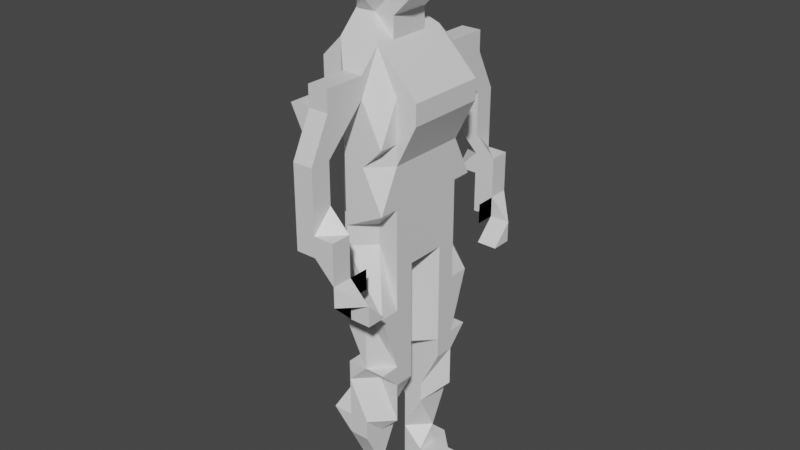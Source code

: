 # Source: defaultPlayerModelCube.blend  (saved by Blender 2.82.7; exported with 4.5.12 LTS)
import bpy
from mathutils import Matrix  # noqa: F401  (used for matrix-valued properties, if any)

bpy.ops.wm.read_factory_settings(use_empty=True)
scene = bpy.context.scene
scene.name = 'Scene'

# ---- collections
col_collection = bpy.data.collections.new('Collection'); scene.collection.children.link(col_collection)
col_collection_2 = bpy.data.collections.new('Collection 2'); scene.collection.children.link(col_collection_2)

# ---- materials (node trees are filled in below, after node groups)
mat_material = bpy.data.materials.new('Material')
mat_material.alpha_threshold = 0.0
mat_material.use_transparent_shadow = False
mat_material.line_color = (0.0, 0.0, 0.0, 1.0)

# ---- material node trees
mat_material.use_nodes = True; mat_material.node_tree.nodes.clear()
_N = mat_material.node_tree.nodes; _L = mat_material.node_tree.links
n0 = _N.new('ShaderNodeOutputMaterial'); n0.name = 'Material Output'; n0.location = (300, 300)
n1 = _N.new('ShaderNodeBsdfPrincipled'); n1.name = 'Principled BSDF'; n1.location = (10, 300)
n1.distribution = 'GGX'
n1.subsurface_method = 'BURLEY'
n1.inputs[2].default_value = 0.4
n1.inputs[3].default_value = 1.45
n1.inputs[27].default_value = (0.0, 0.0, 0.0, 1.0)
n1.inputs[28].default_value = 1.0
_L.new(n1.outputs[0], n0.inputs[0])
n0.is_active_output = True

# ---- world
world_world = bpy.data.worlds.new('World'); scene.world = world_world
world_world.use_nodes = True; world_world.node_tree.nodes.clear()
_N = world_world.node_tree.nodes; _L = world_world.node_tree.links
n0 = _N.new('ShaderNodeOutputWorld'); n0.name = 'World Output'; n0.location = (300, 300)
n1 = _N.new('ShaderNodeBackground'); n1.name = 'Background'; n1.location = (10, 300)
n1.inputs[0].default_value = (0.05088, 0.05088, 0.05088, 1.0)
_L.new(n1.outputs[0], n0.inputs[0])
n0.is_active_output = True
world_world.color = (0.05088, 0.05088, 0.05088)
world_world.use_sun_shadow = False
world_world.sun_shadow_jitter_overblur = 0.0

# ---- meshes
me_cube = bpy.data.meshes.new('Cube')
me_cube.from_pydata([(0.1, 0.3, 1.0), (0.1, 0.2, 0.2), (-0.1, 0.2, 0.2), (-0.1, 0.0, 0.1), (0.1, 0.0, 1.1), (-0.1, 0.0, 1.1), (0.2, 0.0, 0.1), (0.1, 0.3, 0.6), (0.0, 0.3, 0.6), (0.2, 0.0, 0.6), (-0.1, 0.0, 0.6), (0.2, 0.3, 0.7), (0.0, 0.3, 0.7), (0.3, 0.0, 0.8), (-0.2, 0.0, 0.8), (0.2, 0.3, 0.4), (0.0, 0.3, 0.4), (0.2, 0.0, 0.4), (-0.1, 0.0, 0.4), (-0.1, 0.2, 1.1), (0.2, 0.1, 0.1), (-0.1, 0.0, 0.1), (0.1, 0.2, 1.1), (0.2, 0.1, 0.6), (-0.1, 0.1, 0.6), (0.3, 0.2, 0.8), (-0.2, 0.2, 0.8), (-0.1, 0.1, 0.4), (0.2, 0.1, 0.4), (-0.1, 0.0, 1.2), (0.1, 0.0, 1.2), (0.1, 0.2, 0.3), (0.0, 0.2, 0.3), (0.2, 0.0, 0.2), (-0.1, 0.0, 0.2), (0.2, 0.1, 0.2), (-0.1, 0.1, 0.2), (0.1, 0.2, -1.0), (0.0, 0.2, -1.0), (0.1, 0.2, -1.0), (0.0, 0.2, -1.0), (0.0, 0.2, -0.4), (0.0, 0.1, -0.4), (0.2, 0.2, -0.4), (0.2, 0.1, -0.4), (0.0, 0.2, -0.5), (0.1, 0.2, -0.5), (0.2, 0.1, -0.5), (0.0, 0.1, -0.5), (-0.1, 0.0, -0.1), (-0.1, 0.3, 0.0), (0.2, 0.3, -0.1), (0.2, 0.1, -0.1), (-0.1, 0.3, -0.7), (0.1, 0.3, -0.7), (0.1, 0.1, -0.7), (-0.1, 0.1, -0.7), (0.0, 0.1, -0.4), (0.0, 0.3, -0.4), (0.2, 0.3, -0.4), (0.2, 0.1, -0.4), (0.0, 0.3, -0.8), (0.1, 0.3, -0.8), (0.1, 0.1, -0.8), (0.0, 0.1, -0.8), (-0.1, 0.2, 1.1), (0.2, 0.2, 0.2), (-0.1, 0.2, 0.6), (-0.1, 0.2, 0.8), (-0.1, 0.2, 0.4), (-0.1, 0.1, 0.2), (0.1, 0.2, 1.1), (0.2, 0.2, 0.6), (0.2, 0.2, 0.7), (0.2, 0.2, 0.4), (0.2, 0.2, 0.3), (-0.1, 0.2, 0.3), (0.1, 0.2, -1.0), (0.0, 0.2, -1.0), (0.2, 0.2, -0.4), (0.0, 0.2, -0.4), (0.2, 0.2, -0.5), (0.0, 0.2, -0.5), (-0.1, 0.2, -0.1), (0.2, 0.2, -0.1), (0.2, 0.2, -0.7), (-0.1, 0.2, -0.7), (0.0, 0.2, -0.4), (0.2, 0.2, -0.4), (0.1, 0.2, -0.8), (0.0, 0.2, -0.8), (0.0, 0.3, 0.2), (0.0, 0.3, 1.0), (0.1, 0.0, 0.1), (0.1, 0.3, 0.6), (0.1, 0.3, 0.7), (0.1, 0.3, 0.4), (0.0, 0.2, 1.1), (0.1, 0.0, 0.1), (0.1, 0.1, 1.2), (-0.1, 0.1, 1.2), (0.0, 0.3, 0.3), (0.0, 0.2, -1.0), (0.0, 0.1, -1.0), (0.1, 0.0, -0.4), (0.1, 0.3, -0.4), (0.1, 0.1, -0.5), (0.0, 0.3, -0.5), (0.1, 0.3, -0.1), (0.1, 0.0, -0.1), (0.0, 0.1, -0.7), (0.0, 0.3, -0.7), (0.1, 0.3, -0.4), (0.1, 0.1, -0.4), (0.1, 0.1, -0.8), (0.1, 0.3, -0.8), (0.0, 0.2, 1.1), (0.1, 0.3, 0.9), (0.2, 0.0, 1.0), (-0.2, 0.0, 1.0), (0.2, 0.2, 1.0), (-0.2, 0.2, 1.0), (0.2, 0.2, 0.9), (-0.1, 0.2, 0.9), (0.3, 0.0, 0.9), (-0.2, 0.0, 0.9), (0.3, 0.2, 0.9), (-0.2, 0.2, 0.9), (0.2, 0.2, 0.9), (-0.1, 0.2, 0.9), (0.0, 0.3, 1.0), (-0.1, 0.3, 0.9), (0.1, 0.3, 0.9), (-0.1, 0.3, 0.9), (0.0, 0.3, 0.8), (0.0, 0.5, 0.9), (0.1, 0.5, 0.9), (0.0, 0.5, 0.9), (0.1, 0.5, 0.9), (-0.1, 0.5, 0.9), (0.1, 0.4, 0.8), (-0.1, 0.4, 0.8), (0.0, 0.4, 0.8), (0.1, 0.6, 0.4), (0.1, 0.6, 0.4), (0.0, 0.6, 0.4), (0.1, 0.6, 0.4), (0.0, 0.6, 0.4), (0.1, 0.6, 0.3), (0.1, 0.5, 0.5), (0.0, 0.6, 0.4), (0.1, 0.5, 0.4), (0.0, 0.4, 0.8), (0.1, 0.4, 0.8), (-0.1, 0.4, 0.9), (-0.1, 0.4, 0.8), (0.1, 0.4, 0.9), (0.1, 0.5, 1.0), (0.0, 0.5, 1.0), (0.0, 0.5, 1.0), (0.0, 0.5, 0.7), (0.0, 0.6, 0.7), (0.1, 0.5, 0.7), (0.1, 0.5, 0.7), (0.0, 0.6, 0.7), (0.0, 0.4, 0.7), (0.0, 0.5, 0.7), (0.1, 0.6, 0.7), (0.0, 0.6, 0.6), (0.1, 0.5, 0.6), (0.0, 0.6, 0.6), (0.0, 0.5, 0.5), (0.0, 0.5, 0.6), (0.1, 0.5, 0.6), (0.0, 0.5, 0.6), (0.1, 0.6, 0.6), (0.2, 0.6, 0.2), (0.2, 0.6, 0.2), (0.2, 0.6, 0.2), (0.2, 0.5, 0.2), (0.1, 0.5, 0.2), (0.2, 0.5, 0.2), (0.1, 0.5, 0.2), (0.2, 0.5, 0.2), (0.1, 0.6, 0.3), (0.2, 0.6, 0.3), (0.2, 0.5, 0.4), (0.1, 0.6, 0.3), (0.1, 0.5, 0.3), (0.1, 0.5, 0.3), (0.2, 0.6, 0.3), (0.2, 0.6, 0.4), (0.0, 0.5, 0.3), (0.1, 0.6, 0.3), (0.0, 0.6, 0.3), (0.1, 0.6, 0.4), (0.2, 0.5, 0.4), (0.1, 0.6, 0.3), (0.1, 0.5, 0.4), (0.2, 0.4, 0.0), (0.2, 0.6, 0.2), (0.2, 0.5, 0.0), (0.3, 0.4, 0.0), (0.2, 0.5, 0.2), (0.3, 0.5, 0.0), (0.2, 0.5, 0.2), (0.1, 0.5, 0.1), (0.2, 0.6, 0.1), (0.2, 0.6, 0.2), (0.2, 0.5, 0.2), (0.2, 0.5, 0.1), (0.3, 0.5, 0.1), (0.3, 0.5, 0.1), (0.2, 0.5, 0.1), (0.2, 0.5, 0.0), (0.3, 0.5, 0.1), (0.3, 0.5, 0.1), (0.2, 0.5, 0.0), (0.2, 0.5, 0.0), (0.2, 0.4, 0.0), (0.2, 0.5, 0.2), (0.2, 0.5, 0.1), (0.2, 0.6, 0.1), (0.2, 0.6, 0.1), (0.2, 0.5, 0.1), (0.2, 0.5, 0.1), (0.2, 0.5, 0.0), (0.3, 0.4, 0.0), (0.2, 0.6, 0.1), (0.2, 0.6, 0.1), (0.2, 0.5, 0.1), (0.3, 0.5, 0.0), (0.2, 0.5, 0.2), (0.2, 0.5, 0.2), (0.2, 0.5, 0.1), (0.2, 0.5, 0.1), (0.2, 0.4, 0.1), (0.2, 0.4, 0.1), (0.2, 0.4, 0.1), (0.2, 0.5, 0.1), (0.2, 0.4, 0.1), (0.2, 0.4, 0.2), (0.2, 0.4, 0.1), (0.2, 0.5, 0.1), (0.0, 0.1, -1.2), (0.0, 0.2, -1.0), (0.0, 0.3, -1.2), (0.0, 0.2, -1.0), (0.3, 0.1, -1.2), (0.1, 0.2, -1.0), (0.3, 0.3, -1.2), (0.1, 0.2, -1.0), (0.0, 0.2, -1.1), (0.0, 0.2, -1.1), (0.1, 0.2, -1.1), (0.1, 0.1, -1.1), (0.0, 0.3, -1.1), (0.3, 0.2, -1.1), (0.3, 0.1, -1.1), (0.0, 0.1, -1.1), (0.1, 0.3, -1.1), (0.1, 0.3, -1.2), (0.1, 0.1, -1.1), (0.1, 0.1, -1.2), (0.2, 0.2, -1.1), (0.2, 0.1, -1.1), (0.2, 0.1, -1.2), (0.2, 0.2, -1.1), (0.2, 0.3, -1.2), (0.2, 0.1, -1.1), (0.1, 0.2, -1.1), (0.1, 0.1, -1.1), (0.0, 0.1, -1.1), (0.0, 0.3, -1.1), (0.2, 0.2, -1.1), (0.2, 0.1, -1.1), (0.1, 0.3, -1.1), (0.1, 0.1, -1.1), (0.1, 0.2, -1.1), (0.1, 0.1, -1.1), (0.0, 0.3, -1.2), (0.0, 0.2, -1.0), (0.0, 0.1, -1.0), (0.0, 0.1, -1.1), (0.0, 0.2, -1.1), (0.0, 0.1, -1.1), (0.0, 0.3, -1.1), (0.0, 0.1, -1.2), (0.0, 0.1, -1.1), (0.0, 0.3, -1.1), (0.0, 0.2, -1.2), (0.0, 0.2, -1.0), (0.3, 0.2, -1.2), (0.1, 0.2, -1.0), (0.1, 0.2, -1.1), (0.0, 0.2, -1.1), (0.0, 0.2, -1.1), (0.3, 0.2, -1.1), (0.2, 0.2, -1.1), (0.1, 0.2, -1.1), (0.2, 0.2, -1.2), (0.2, 0.2, -1.1), (0.0, 0.2, -1.1), (0.0, 0.2, -1.2), (-0.1, 0.0, 1.6), (-0.1, 0.1, 1.6), (0.1, 0.0, 1.6), (0.1, 0.1, 1.6), (-0.1, 0.0, 1.3), (-0.1, 0.1, 1.3), (0.1, 0.1, 1.3), (0.2, 0.0, 1.3), (-0.1, 0.0, 1.5), (-0.1, 0.1, 1.5), (0.1, 0.2, 1.5), (0.2, 0.0, 1.5), (-0.1, 0.2, 1.4), (0.1, 0.2, 1.4), (0.2, 0.0, 1.4), (-0.1, 0.0, 1.4), (-0.1, 0.1, 1.6), (0.1, 0.1, 1.6), (0.2, 0.1, 1.3), (-0.1, 0.1, 1.3), (0.2, 0.1, 1.5), (-0.1, 0.1, 1.5), (-0.1, 0.1, 1.4), (0.2, 0.1, 1.4), (0.0, 0.1, 1.6), (0.0, 0.0, 1.6), (0.0, 0.0, 1.3), (0.0, 0.2, 1.3), (0.0, 0.0, 1.5), (0.0, 0.2, 1.5), (0.0, 0.2, 1.4), (0.0, 0.0, 1.4), (0.0, 0.1, 1.6), (0.1, 0.0, 1.1), (0.1, 0.1, 1.1), (-0.1, 0.1, 1.2), (0.0, 0.1, 1.2), (-0.1, 0.1, 1.2), (0.1, 0.1, 1.2), (0.0, 0.1, 1.2), (0.0, 0.0, 1.2), (-0.1, 0.0, 1.2)], [(3, 6)], [(123, 65, 130, 131), (120, 22, 4, 118), (98, 20, 6, 93), (5, 345, 339, 19), (28, 23, 9, 17), (96, 94, 7, 15), (69, 67, 8, 16), (23, 25, 13, 9), (94, 95, 11, 7), (67, 68, 12, 8), (76, 69, 16, 32), (101, 96, 15, 31), (35, 28, 17, 33), (75, 74, 28, 35), (34, 18, 27, 36), (10, 14, 26, 24), (72, 73, 25, 23), (18, 10, 24, 27), (74, 72, 23, 28), (116, 65, 19, 97), (90, 61, 38, 78), (122, 71, 22, 120), (119, 5, 19, 121), (4, 22, 338, 337), (97, 19, 339, 340), (3, 34, 36, 21), (66, 75, 35, 20), (20, 35, 33, 6), (91, 101, 31, 1), (70, 76, 32, 2), (115, 62, 37, 102), (89, 63, 39, 77), (114, 64, 40, 103), (109, 49, 42, 104), (84, 52, 44, 79), (108, 51, 43, 105), (83, 50, 41, 80), (113, 57, 48, 106), (88, 60, 47, 81), (112, 59, 46, 107), (87, 58, 45, 82), (70, 2, 50, 83), (91, 1, 51, 108), (66, 20, 52, 84), (98, 21, 49, 109), (106, 48, 56, 110), (81, 47, 55, 85), (107, 46, 54, 111), (82, 45, 53, 86), (80, 41, 58, 87), (105, 43, 59, 112), (79, 44, 60, 88), (104, 42, 57, 113), (110, 56, 64, 114), (85, 55, 63, 89), (111, 54, 62, 115), (86, 53, 61, 90), (56, 86, 90, 64), (54, 85, 89, 62), (43, 79, 88, 59), (42, 80, 87, 57), (48, 82, 86, 56), (46, 81, 85, 54), (1, 66, 84, 51), (21, 70, 83, 49), (57, 87, 82, 48), (59, 88, 81, 46), (49, 83, 80, 42), (51, 84, 79, 43), (62, 89, 77, 37), (21, 36, 76, 70), (1, 31, 75, 66), (117, 0, 71, 122), (64, 90, 78, 40), (92, 130, 65, 116), (15, 7, 72, 74), (7, 11, 73, 72), (31, 15, 74, 75), (36, 27, 69, 76), (24, 26, 68, 67), (27, 24, 67, 69), (121, 19, 65, 123), (0, 92, 116, 71), (53, 111, 115, 61), (55, 110, 114, 63), (44, 104, 113, 60), (41, 105, 112, 58), (45, 107, 111, 53), (47, 106, 110, 55), (20, 98, 109, 52), (2, 91, 108, 50), (58, 112, 107, 45), (60, 113, 106, 47), (50, 108, 105, 41), (52, 109, 104, 44), (63, 114, 103, 39), (61, 115, 102, 38), (2, 32, 101, 91), (22, 97, 340, 338), (71, 116, 97, 22), (32, 16, 96, 101), (8, 12, 95, 94), (16, 8, 94, 96), (21, 98, 93, 3), (127, 121, 123, 129), (132, 117, 122, 128), (125, 119, 121, 127), (128, 122, 120, 126), (126, 120, 118, 124), (129, 123, 131, 133), (68, 129, 133, 12), (95, 134, 132, 11), (25, 126, 124, 13), (73, 128, 126, 25), (14, 125, 127, 26), (11, 132, 128, 73), (26, 127, 129, 68), (12, 133, 134, 95), (169, 171, 151, 149), (168, 170, 143, 145), (172, 168, 145, 147), (173, 169, 149, 146), (153, 152, 142, 140), (155, 154, 139, 141), (157, 156, 138, 136), (152, 155, 141, 142), (158, 157, 136, 135), (156, 153, 140, 138), (154, 159, 137, 139), (159, 158, 135, 137), (186, 188, 183, 181), (184, 187, 176, 178), (148, 184, 178, 180), (185, 186, 181, 179), (174, 172, 147, 150), (175, 173, 146, 144), (171, 174, 150, 151), (170, 175, 144, 143), (130, 92, 158, 159), (131, 130, 159, 154), (117, 132, 153, 156), (92, 0, 157, 158), (134, 133, 155, 152), (0, 117, 156, 157), (133, 131, 154, 155), (132, 134, 152, 153), (135, 136, 167, 164), (142, 141, 166, 165), (136, 138, 162, 167), (141, 139, 160, 166), (138, 140, 163, 162), (139, 137, 161, 160), (137, 135, 164, 161), (140, 142, 165, 163), (164, 167, 175, 170), (165, 166, 174, 171), (167, 162, 173, 175), (166, 160, 172, 174), (162, 163, 169, 173), (160, 161, 168, 172), (161, 164, 170, 168), (163, 165, 171, 169), (189, 148, 180, 182), (190, 185, 179, 177), (188, 189, 182, 183), (187, 190, 177, 176), (197, 195, 190, 187), (198, 192, 189, 188), (195, 191, 185, 190), (192, 194, 148, 189), (191, 196, 186, 185), (194, 193, 184, 148), (193, 197, 187, 184), (196, 198, 188, 186), (149, 151, 198, 196), (145, 143, 197, 193), (147, 145, 193, 194), (146, 149, 196, 191), (150, 147, 194, 192), (144, 146, 191, 195), (151, 150, 192, 198), (143, 144, 195, 197), (206, 180, 178, 207), (228, 176, 200, 208), (208, 205, 203, 209), (221, 220, 180, 206), (231, 204, 202, 227), (224, 221, 206, 213), (211, 208, 209, 212), (229, 228, 208, 211), (213, 206, 207, 210), (217, 213, 210, 214), (230, 229, 211, 215), (215, 211, 212, 216), (225, 224, 213, 217), (219, 225, 217, 199), (204, 215, 216, 202), (231, 230, 215, 204), (199, 217, 214, 201), (201, 214, 226, 218), (227, 235, 225, 219), (235, 234, 224, 225), (214, 210, 223, 226), (210, 207, 222, 223), (234, 233, 221, 224), (201, 218, 219, 199), (233, 232, 220, 221), (207, 178, 222), (212, 209, 233, 234), (216, 212, 234, 235), (202, 216, 235, 227), (218, 226, 230, 231), (226, 223, 229, 230), (223, 222, 228, 229), (218, 231, 227, 219), (222, 178, 176, 228), (236, 237, 239, 238), (238, 239, 243, 242), (242, 243, 241, 240), (240, 241, 237, 236), (238, 242, 240, 236), (241, 243, 209, 203), (239, 237, 232, 233), (237, 241, 203, 232), (243, 239, 233, 209), (183, 232, 203, 181), (182, 220, 232, 183), (180, 220, 182), (181, 203, 205, 179), (177, 200, 176), (208, 200, 205), (179, 205, 200, 177), (295, 291, 247, 253), (284, 281, 251, 254), (294, 293, 249, 255), (283, 282, 245, 252), (300, 268, 250, 292), (279, 271, 255, 277), (299, 294, 255, 271), (289, 284, 254, 276), (302, 295, 253, 273), (290, 296, 256, 246), (280, 286, 260, 261), (292, 297, 258, 248), (266, 269, 262, 263), (268, 267, 257, 250), (278, 270, 264, 274), (288, 283, 252, 272), (287, 285, 259, 244), (301, 298, 265, 275), (276, 254, 270, 278), (261, 260, 267, 268), (248, 258, 269, 266), (298, 299, 271, 265), (275, 265, 271, 279), (303, 300, 266, 263, 287), (258, 275, 279, 269), (260, 276, 278, 267), (297, 301, 275, 258), (285, 288, 272, 259), (267, 278, 274, 257), (296, 302, 273, 256), (286, 289, 276, 260), (269, 279, 277, 262), (256, 273, 289, 286), (262, 277, 288, 285), (290, 303, 287, 244), (263, 262, 285, 287), (277, 255, 283, 288), (246, 256, 286, 280), (273, 253, 284, 289), (255, 249, 282, 283), (253, 247, 281, 284), (246, 280, 303, 290), (259, 272, 302, 296), (257, 274, 301, 297), (280, 261, 268, 300, 303), (264, 270, 299, 298), (274, 264, 298, 301), (250, 257, 297, 292), (244, 259, 296, 290), (272, 252, 295, 302), (270, 254, 294, 299), (266, 300, 292, 248), (254, 251, 293, 294), (252, 245, 291, 295), (38, 247, 291, 78), (78, 291, 245, 40), (102, 281, 247, 38), (37, 251, 281, 102), (77, 293, 251, 37), (39, 249, 293, 77), (103, 282, 249, 39), (40, 245, 282, 103), (325, 320, 305, 313), (333, 328, 307, 314), (324, 321, 306, 315), (332, 329, 304, 312), (336, 320, 304, 329), (344, 330, 308, 29), (342, 322, 311, 30), (343, 331, 310, 99), (341, 323, 309, 100), (335, 332, 312, 319), (327, 324, 315, 318), (334, 333, 314, 317), (326, 325, 313, 316), (323, 326, 316, 309), (331, 334, 317, 310), (322, 327, 318, 311), (330, 335, 319, 308), (310, 317, 327, 322), (308, 319, 326, 323), (319, 312, 325, 326), (317, 314, 324, 327), (29, 308, 323, 341), (99, 310, 322, 342), (328, 305, 320, 336), (314, 307, 321, 324), (312, 304, 320, 325), (307, 328, 336, 321), (311, 318, 335, 330), (309, 316, 334, 331), (316, 313, 333, 334), (318, 315, 332, 335), (100, 309, 331, 343), (30, 311, 330, 344), (321, 336, 329, 306), (315, 306, 329, 332), (313, 305, 328, 333), (341, 100, 339), (341, 339, 345), (341, 345, 29), (340, 339, 100, 343), (338, 340, 343, 99), (337, 338, 99, 30)])
_uv = me_cube.uv_layers.new(name='UVMap')
_uv.uv.foreach_set('vector', [0.5938, 0.2188, 0.625, 0.2188, 0.625, 0.25, 0.5938, 0.25, 0.5938, 0.5625, 0.625, 0.5625, 0.625, 0.625, 0.5938, 0.625, 0.25, 0.5625, 0.375, 0.5625, 0.375, 0.625, 0.25, 0.625, 0.625, 0.125, 0.0, 0.0, 0.875, 0.5625, 0.875, 0.5625, 0.4375, 0.5625, 0.5, 0.5625, 0.5, 0.625, 0.4375, 0.625, 0.4375, 0.375, 0.5, 0.375, 0.5, 0.5, 0.4375, 0.5, 0.4375, 0.2188, 0.5, 0.2187, 0.5, 0.25, 0.4375, 0.25, 0.5, 0.5625, 0.5625, 0.5625, 0.5625, 0.625, 0.5, 0.625, 0.5, 0.375, 0.5625, 0.375, 0.5625, 0.5, 0.5, 0.5, 0.5, 0.2187, 0.5625, 0.2188, 0.5625, 0.25, 0.5, 0.25, 0.4063, 0.2188, 0.4375, 0.2188, 0.4375, 0.25, 0.4062, 0.25, 0.4062, 0.375, 0.4375, 0.375, 0.4375, 0.5, 0.4062, 0.5, 0.4063, 0.5625, 0.4375, 0.5625, 0.4375, 0.625, 0.4062, 0.625, 0.4063, 0.5312, 0.4375, 0.5313, 0.4375, 0.5625, 0.4063, 0.5625, 0.4062, 0.125, 0.4375, 0.125, 0.4375, 0.1875, 0.4062, 0.1875, 0.5, 0.125, 0.5625, 0.125, 0.5625, 0.1875, 0.5, 0.1875, 0.5, 0.5312, 0.5625, 0.5312, 0.5625, 0.5625, 0.5, 0.5625, 0.4375, 0.125, 0.5, 0.125, 0.5, 0.1875, 0.4375, 0.1875, 0.4375, 0.5313, 0.5, 0.5312, 0.5, 0.5625, 0.4375, 0.5625, 0.75, 0.5312, 0.875, 0.5312, 0.875, 0.5625, 0.75, 0.5625, 0.375, 0.2188, 0.375, 0.25, 0.375, 0.25, 0.375, 0.2187, 0.5937, 0.5312, 0.625, 0.5312, 0.625, 0.5625, 0.5938, 0.5625, 0.5938, 0.125, 0.625, 0.125, 0.625, 0.1875, 0.5938, 0.1875, 0.625, 0.625, 0.625, 0.5625, 0.625, 0.5625, 0.625, 0.625, 0.75, 0.5625, 0.875, 0.5625, 0.875, 0.5625, 0.75, 0.5625, 0.375, 0.125, 0.4062, 0.125, 0.4062, 0.1875, 0.375, 0.1875, 0.375, 0.5312, 0.4063, 0.5312, 0.4063, 0.5625, 0.375, 0.5625, 0.375, 0.5625, 0.4063, 0.5625, 0.4062, 0.625, 0.375, 0.625, 0.375, 0.375, 0.4062, 0.375, 0.4062, 0.5, 0.375, 0.5, 0.375, 0.2188, 0.4063, 0.2188, 0.4062, 0.25, 0.375, 0.25, 0.375, 0.375, 0.375, 0.5, 0.375, 0.5, 0.375, 0.375, 0.375, 0.5312, 0.375, 0.5625, 0.375, 0.5625, 0.375, 0.5313, 0.25, 0.5625, 0.125, 0.5625, 0.125, 0.5625, 0.25, 0.5625, 0.25, 0.5625, 0.125, 0.5625, 0.125, 0.5625, 0.25, 0.5625, 0.375, 0.5312, 0.375, 0.5625, 0.375, 0.5625, 0.375, 0.5312, 0.375, 0.375, 0.375, 0.5, 0.375, 0.5, 0.375, 0.375, 0.375, 0.2188, 0.375, 0.25, 0.375, 0.25, 0.375, 0.2188, 0.25, 0.5625, 0.125, 0.5625, 0.125, 0.5625, 0.25, 0.5625, 0.375, 0.5312, 0.375, 0.5625, 0.375, 0.5625, 0.375, 0.5313, 0.375, 0.375, 0.375, 0.5, 0.375, 0.5, 0.375, 0.375, 0.375, 0.2188, 0.375, 0.25, 0.375, 0.25, 0.375, 0.2188, 0.375, 0.2188, 0.375, 0.25, 0.375, 0.25, 0.375, 0.2188, 0.375, 0.375, 0.375, 0.5, 0.375, 0.5, 0.375, 0.375, 0.375, 0.5312, 0.375, 0.5625, 0.375, 0.5625, 0.375, 0.5312, 0.25, 0.5625, 0.125, 0.5625, 0.125, 0.5625, 0.25, 0.5625, 0.25, 0.5625, 0.125, 0.5625, 0.125, 0.5625, 0.25, 0.5625, 0.375, 0.5313, 0.375, 0.5625, 0.375, 0.5625, 0.375, 0.5312, 0.375, 0.375, 0.375, 0.5, 0.375, 0.5, 0.375, 0.375, 0.375, 0.2188, 0.375, 0.25, 0.375, 0.25, 0.375, 0.2188, 0.375, 0.2188, 0.375, 0.25, 0.375, 0.25, 0.375, 0.2188, 0.375, 0.375, 0.375, 0.5, 0.375, 0.5, 0.375, 0.375, 0.375, 0.5312, 0.375, 0.5625, 0.375, 0.5625, 0.375, 0.5312, 0.25, 0.5625, 0.125, 0.5625, 0.125, 0.5625, 0.25, 0.5625, 0.25, 0.5625, 0.125, 0.5625, 0.125, 0.5625, 0.25, 0.5625, 0.375, 0.5312, 0.375, 0.5625, 0.375, 0.5625, 0.375, 0.5312, 0.375, 0.375, 0.375, 0.5, 0.375, 0.5, 0.375, 0.375, 0.375, 0.2188, 0.375, 0.25, 0.375, 0.25, 0.375, 0.2188, 0.375, 0.1875, 0.375, 0.2188, 0.375, 0.2188, 0.375, 0.1875, 0.375, 0.5, 0.375, 0.5312, 0.375, 0.5312, 0.375, 0.5, 0.375, 0.5, 0.375, 0.5312, 0.375, 0.5312, 0.375, 0.5, 0.375, 0.1875, 0.375, 0.2188, 0.375, 0.2188, 0.375, 0.1875, 0.375, 0.1875, 0.375, 0.2188, 0.375, 0.2188, 0.375, 0.1875, 0.375, 0.5, 0.375, 0.5313, 0.375, 0.5312, 0.375, 0.5, 0.375, 0.5, 0.375, 0.5312, 0.375, 0.5312, 0.375, 0.5, 0.375, 0.1875, 0.375, 0.2188, 0.375, 0.2188, 0.375, 0.1875, 0.375, 0.1875, 0.375, 0.2188, 0.375, 0.2188, 0.375, 0.1875, 0.375, 0.5, 0.375, 0.5312, 0.375, 0.5313, 0.375, 0.5, 0.375, 0.1875, 0.375, 0.2188, 0.375, 0.2188, 0.375, 0.1875, 0.375, 0.5, 0.375, 0.5312, 0.375, 0.5312, 0.375, 0.5, 0.375, 0.5, 0.375, 0.5312, 0.375, 0.5313, 0.375, 0.5, 0.375, 0.1875, 0.4062, 0.1875, 0.4063, 0.2188, 0.375, 0.2188, 0.375, 0.5, 0.4062, 0.5, 0.4063, 0.5312, 0.375, 0.5312, 0.5938, 0.5, 0.625, 0.5, 0.625, 0.5312, 0.5937, 0.5312, 0.375, 0.1875, 0.375, 0.2188, 0.375, 0.2187, 0.375, 0.1875, 0.75, 0.5, 0.875, 0.5, 0.875, 0.5312, 0.75, 0.5312, 0.4375, 0.5, 0.5, 0.5, 0.5, 0.5312, 0.4375, 0.5313, 0.5, 0.5, 0.5625, 0.5, 0.5625, 0.5312, 0.5, 0.5312, 0.4062, 0.5, 0.4375, 0.5, 0.4375, 0.5313, 0.4063, 0.5312, 0.4062, 0.1875, 0.4375, 0.1875, 0.4375, 0.2188, 0.4063, 0.2188, 0.5, 0.1875, 0.5625, 0.1875, 0.5625, 0.2188, 0.5, 0.2187, 0.4375, 0.1875, 0.5, 0.1875, 0.5, 0.2187, 0.4375, 0.2188, 0.5938, 0.1875, 0.625, 0.1875, 0.625, 0.2188, 0.5938, 0.2188, 0.625, 0.5, 0.75, 0.5, 0.75, 0.5312, 0.625, 0.5312, 0.375, 0.25, 0.375, 0.375, 0.375, 0.375, 0.375, 0.25, 0.375, 0.5625, 0.25, 0.5625, 0.25, 0.5625, 0.375, 0.5625, 0.375, 0.5625, 0.25, 0.5625, 0.25, 0.5625, 0.375, 0.5625, 0.375, 0.25, 0.375, 0.375, 0.375, 0.375, 0.375, 0.25, 0.375, 0.25, 0.375, 0.375, 0.375, 0.375, 0.375, 0.25, 0.375, 0.5625, 0.25, 0.5625, 0.25, 0.5625, 0.375, 0.5625, 0.375, 0.5625, 0.25, 0.5625, 0.25, 0.5625, 0.375, 0.5625, 0.375, 0.25, 0.375, 0.375, 0.375, 0.375, 0.375, 0.25, 0.375, 0.25, 0.375, 0.375, 0.375, 0.375, 0.375, 0.25, 0.375, 0.5625, 0.25, 0.5625, 0.25, 0.5625, 0.375, 0.5625, 0.375, 0.25, 0.375, 0.375, 0.375, 0.375, 0.375, 0.25, 0.375, 0.5625, 0.25, 0.5625, 0.25, 0.5625, 0.375, 0.5625, 0.375, 0.5625, 0.25, 0.5625, 0.25, 0.5625, 0.375, 0.5625, 0.375, 0.25, 0.375, 0.375, 0.375, 0.375, 0.375, 0.25, 0.375, 0.25, 0.4062, 0.25, 0.4062, 0.375, 0.375, 0.375, 0.625, 0.5625, 0.75, 0.5625, 0.75, 0.5625, 0.625, 0.5625, 0.625, 0.5312, 0.75, 0.5312, 0.75, 0.5625, 0.625, 0.5625, 0.4062, 0.25, 0.4375, 0.25, 0.4375, 0.375, 0.4062, 0.375, 0.5, 0.25, 0.5625, 0.25, 0.5625, 0.375, 0.5, 0.375, 0.4375, 0.25, 0.5, 0.25, 0.5, 0.375, 0.4375, 0.375, 0.125, 0.5625, 0.25, 0.5625, 0.25, 0.625, 0.125, 0.625, 0.5781, 0.1875, 0.5938, 0.1875, 0.5938, 0.2188, 0.5781, 0.2188, 0.5781, 0.5, 0.5938, 0.5, 0.5937, 0.5312, 0.5781, 0.5312, 0.5781, 0.125, 0.5938, 0.125, 0.5938, 0.1875, 0.5781, 0.1875, 0.5781, 0.5312, 0.5937, 0.5312, 0.5938, 0.5625, 0.5781, 0.5625, 0.5781, 0.5625, 0.5938, 0.5625, 0.5938, 0.625, 0.5781, 0.625, 0.5781, 0.2188, 0.5938, 0.2188, 0.5938, 0.25, 0.5781, 0.25, 0.5625, 0.2188, 0.5781, 0.2188, 0.5781, 0.25, 0.5625, 0.25, 0.5625, 0.375, 0.5781, 0.375, 0.5781, 0.5, 0.5625, 0.5, 0.5625, 0.5625, 0.5781, 0.5625, 0.5781, 0.625, 0.5625, 0.625, 0.5625, 0.5312, 0.5781, 0.5312, 0.5781, 0.5625, 0.5625, 0.5625, 0.5625, 0.125, 0.5781, 0.125, 0.5781, 0.1875, 0.5625, 0.1875, 0.5625, 0.5, 0.5781, 0.5, 0.5781, 0.5312, 0.5625, 0.5312, 0.5625, 0.1875, 0.5781, 0.1875, 0.5781, 0.2188, 0.5625, 0.2188, 0.5625, 0.25, 0.5781, 0.25, 0.5781, 0.375, 0.5625, 0.375, 0.5781, 0.5, 0.5781, 0.375, 0.5781, 0.375, 0.5781, 0.5, 0.625, 0.25, 0.625, 0.375, 0.625, 0.375, 0.625, 0.25, 0.5938, 0.25, 0.625, 0.25, 0.625, 0.25, 0.5938, 0.25, 0.5938, 0.5, 0.5781, 0.5, 0.5781, 0.5, 0.5938, 0.5, 0.5781, 0.5, 0.5781, 0.375, 0.5781, 0.375, 0.5781, 0.5, 0.5781, 0.25, 0.5938, 0.25, 0.5938, 0.25, 0.5781, 0.25, 0.625, 0.5, 0.5938, 0.5, 0.5938, 0.5, 0.625, 0.5, 0.5781, 0.375, 0.5781, 0.25, 0.5781, 0.25, 0.5781, 0.375, 0.625, 0.375, 0.625, 0.5, 0.625, 0.5, 0.625, 0.375, 0.5938, 0.5, 0.5781, 0.5, 0.5781, 0.5, 0.5938, 0.5, 0.5938, 0.25, 0.625, 0.25, 0.625, 0.25, 0.5938, 0.25, 0.625, 0.25, 0.625, 0.375, 0.625, 0.375, 0.625, 0.25, 0.5781, 0.5, 0.5781, 0.375, 0.5781, 0.375, 0.5781, 0.5, 0.625, 0.25, 0.625, 0.375, 0.625, 0.375, 0.625, 0.25, 0.5938, 0.25, 0.625, 0.25, 0.625, 0.25, 0.5938, 0.25, 0.5938, 0.5, 0.5781, 0.5, 0.5781, 0.5, 0.5938, 0.5, 0.5781, 0.25, 0.5938, 0.25, 0.5938, 0.25, 0.5781, 0.25, 0.625, 0.5, 0.5938, 0.5, 0.5938, 0.5, 0.625, 0.5, 0.5781, 0.375, 0.5781, 0.25, 0.5781, 0.25, 0.5781, 0.375, 0.625, 0.375, 0.625, 0.5, 0.625, 0.5, 0.625, 0.375, 0.625, 0.25, 0.625, 0.375, 0.625, 0.375, 0.625, 0.25, 0.5938, 0.25, 0.625, 0.25, 0.625, 0.25, 0.5938, 0.25, 0.5938, 0.5, 0.5781, 0.5, 0.5781, 0.5, 0.5938, 0.5, 0.625, 0.375, 0.625, 0.5, 0.625, 0.5, 0.625, 0.375, 0.5781, 0.375, 0.5781, 0.25, 0.5781, 0.25, 0.5781, 0.375, 0.625, 0.5, 0.5938, 0.5, 0.5938, 0.5, 0.625, 0.5, 0.5781, 0.25, 0.5938, 0.25, 0.5938, 0.25, 0.5781, 0.25, 0.5781, 0.5, 0.5781, 0.375, 0.5781, 0.375, 0.5781, 0.5, 0.625, 0.375, 0.625, 0.5, 0.625, 0.5, 0.625, 0.375, 0.5781, 0.375, 0.5781, 0.25, 0.5781, 0.25, 0.5781, 0.375, 0.625, 0.5, 0.5938, 0.5, 0.5938, 0.5, 0.625, 0.5, 0.5781, 0.25, 0.5938, 0.25, 0.5938, 0.25, 0.5781, 0.25, 0.5938, 0.5, 0.5781, 0.5, 0.5781, 0.5, 0.5938, 0.5, 0.5938, 0.25, 0.625, 0.25, 0.625, 0.25, 0.5938, 0.25, 0.625, 0.25, 0.625, 0.375, 0.625, 0.375, 0.625, 0.25, 0.5781, 0.5, 0.5781, 0.375, 0.5781, 0.375, 0.5781, 0.5, 0.625, 0.375, 0.625, 0.5, 0.625, 0.5, 0.625, 0.375, 0.5781, 0.375, 0.5781, 0.25, 0.5781, 0.25, 0.5781, 0.375, 0.625, 0.5, 0.5938, 0.5, 0.5938, 0.5, 0.625, 0.5, 0.5781, 0.25, 0.5938, 0.25, 0.5938, 0.25, 0.5781, 0.25, 0.5938, 0.5, 0.5781, 0.5, 0.5781, 0.5, 0.5938, 0.5, 0.5938, 0.25, 0.625, 0.25, 0.625, 0.25, 0.5938, 0.25, 0.625, 0.25, 0.625, 0.375, 0.625, 0.375, 0.625, 0.25, 0.5781, 0.5, 0.5781, 0.375, 0.5781, 0.375, 0.5781, 0.5, 0.5781, 0.25, 0.5938, 0.25, 0.5938, 0.25, 0.5781, 0.25, 0.625, 0.5, 0.5938, 0.5, 0.5938, 0.5, 0.625, 0.5, 0.5781, 0.375, 0.5781, 0.25, 0.5781, 0.25, 0.5781, 0.375, 0.625, 0.375, 0.625, 0.5, 0.625, 0.5, 0.625, 0.375, 0.625, 0.375, 0.625, 0.5, 0.625, 0.5, 0.625, 0.375, 0.5781, 0.375, 0.5781, 0.25, 0.5781, 0.25, 0.5781, 0.375, 0.625, 0.5, 0.5938, 0.5, 0.5938, 0.5, 0.625, 0.5, 0.5781, 0.25, 0.5938, 0.25, 0.5938, 0.25, 0.5781, 0.25, 0.5938, 0.5, 0.5781, 0.5, 0.5781, 0.5, 0.5938, 0.5, 0.5938, 0.25, 0.625, 0.25, 0.625, 0.25, 0.5938, 0.25, 0.625, 0.25, 0.625, 0.375, 0.625, 0.375, 0.625, 0.25, 0.5781, 0.5, 0.5781, 0.375, 0.5781, 0.375, 0.5781, 0.5, 0.5781, 0.5, 0.5781, 0.375, 0.5781, 0.375, 0.5781, 0.5, 0.625, 0.25, 0.625, 0.375, 0.625, 0.375, 0.625, 0.25, 0.5938, 0.25, 0.625, 0.25, 0.625, 0.25, 0.5938, 0.25, 0.5938, 0.5, 0.5781, 0.5, 0.5781, 0.5, 0.5938, 0.5, 0.5781, 0.25, 0.5938, 0.25, 0.5938, 0.25, 0.5781, 0.25, 0.625, 0.5, 0.5938, 0.5, 0.5938, 0.5, 0.625, 0.5, 0.5781, 0.375, 0.5781, 0.25, 0.5781, 0.25, 0.5781, 0.375, 0.625, 0.375, 0.625, 0.5, 0.625, 0.5, 0.625, 0.375, 0.5588, 0.0, 0.625, 0.0, 0.625, 0.1704, 0.5588, 0.1704, 0.5588, 0.4138, 0.625, 0.4138, 0.625, 0.4875, 0.5588, 0.6111, 0.5588, 0.6111, 0.625, 0.6111, 0.625, 0.75, 0.5588, 0.75, 0.5588, 0.9224, 0.625, 0.9224, 0.625, 1.0, 0.5588, 1.0, 0.2888, 0.5, 0.375, 0.6111, 0.375, 0.75, 0.2888, 0.75, 0.4975, 0.9224, 0.5588, 0.9224, 0.5588, 1.0, 0.4975, 1.0, 0.4975, 0.6111, 0.5588, 0.6111, 0.5588, 0.75, 0.4975, 0.75, 0.4975, 0.4138, 0.5588, 0.4138, 0.5588, 0.6111, 0.4975, 0.6111, 0.4975, 0.0, 0.5588, 0.0, 0.5588, 0.1704, 0.4975, 0.1704, 0.4363, 0.0, 0.4975, 0.0, 0.4975, 0.1704, 0.4363, 0.1704, 0.4363, 0.4138, 0.4975, 0.4138, 0.4975, 0.6111, 0.4363, 0.6111, 0.4363, 0.6111, 0.4975, 0.6111, 0.4975, 0.75, 0.4363, 0.75, 0.4363, 0.9224, 0.4975, 0.9224, 0.4975, 1.0, 0.4363, 1.0, 0.375, 0.9224, 0.4363, 0.9224, 0.4363, 1.0, 0.375, 1.0, 0.375, 0.6111, 0.4363, 0.6111, 0.4363, 0.75, 0.375, 0.75, 0.375, 0.4138, 0.4363, 0.4138, 0.4363, 0.6111, 0.375, 0.6111, 0.375, 0.0, 0.4363, 0.0, 0.4363, 0.1704, 0.375, 0.1704, 0.375, 0.1704, 0.4363, 0.1704, 0.4363, 0.3276, 0.375, 0.3276, 0.375, 0.8362, 0.4363, 0.8362, 0.4363, 0.9224, 0.375, 0.9224, 0.4363, 0.8362, 0.4975, 0.8362, 0.4975, 0.9224, 0.4363, 0.9224, 0.4363, 0.1704, 0.4975, 0.1704, 0.4975, 0.3276, 0.4363, 0.3276, 0.4975, 0.1704, 0.5588, 0.1704, 0.5588, 0.3276, 0.4975, 0.3276, 0.4975, 0.8362, 0.5588, 0.8362, 0.5588, 0.9224, 0.4975, 0.9224, 0.1397, 0.5943, 0.2026, 0.5, 0.2026, 0.75, 0.125, 0.75, 0.5588, 0.8362, 0.625, 0.8362, 0.625, 0.9224, 0.5588, 0.9224, 0.5588, 0.1704, 0.625, 0.3276, 0.5588, 0.3276, 0.4975, 0.75, 0.5588, 0.75, 0.5588, 0.8362, 0.4975, 0.8362, 0.4363, 0.75, 0.4975, 0.75, 0.4975, 0.8362, 0.4363, 0.8362, 0.375, 0.75, 0.4363, 0.75, 0.4363, 0.8362, 0.375, 0.8362, 0.375, 0.3276, 0.4363, 0.3276, 0.4363, 0.4138, 0.375, 0.4138, 0.4363, 0.3276, 0.4975, 0.3276, 0.4975, 0.4138, 0.4363, 0.4138, 0.4975, 0.3276, 0.5588, 0.3276, 0.5588, 0.4138, 0.4975, 0.4138, 0.2026, 0.5, 0.2888, 0.5, 0.2888, 0.75, 0.2026, 0.75, 0.5588, 0.3276, 0.625, 0.3276, 0.625, 0.4138, 0.5588, 0.4138, 0.375, 0.0, 0.625, 0.0, 0.625, 0.25, 0.375, 0.25, 0.375, 0.25, 0.625, 0.25, 0.625, 0.5, 0.375, 0.5, 0.375, 0.5, 0.625, 0.5, 0.625, 0.75, 0.375, 0.75, 0.375, 0.75, 0.625, 0.75, 0.625, 1.0, 0.375, 1.0, 0.125, 0.5, 0.375, 0.5, 0.375, 0.75, 0.125, 0.75, 0.625, 0.75, 0.625, 0.5, 0.625, 0.5, 0.625, 0.75, 0.625, 0.25, 0.625, 0.0, 0.625, 0.0, 0.625, 0.25, 0.625, 1.0, 0.625, 0.75, 0.625, 0.75, 0.625, 1.0, 0.625, 0.5, 0.625, 0.25, 0.625, 0.25, 0.625, 0.5, 0.5781, 0.375, 0.625, 1.0, 0.625, 0.75, 0.5781, 0.5, 0.5781, 0.25, 0.625, 0.9224, 0.625, 0.8362, 0.5781, 0.375, 0.625, 1.0, 0.625, 0.9224, 0.5781, 0.25, 0.5781, 0.5, 0.625, 0.75, 0.625, 0.6111, 0.5938, 0.5, 0.625, 0.5, 0.625, 0.4875, 0.625, 0.4138, 0.5588, 0.6111, 0.625, 0.4875, 0.625, 0.6111, 0.5938, 0.5, 0.625, 0.6111, 0.625, 0.4875, 0.625, 0.5, 0.5303, 0.125, 0.625, 0.125, 0.625, 0.25, 0.5303, 0.25, 0.5303, 0.375, 0.625, 0.375, 0.625, 0.5, 0.5303, 0.5, 0.5303, 0.625, 0.625, 0.625, 0.625, 0.75, 0.5303, 0.75, 0.5303, 0.875, 0.625, 0.875, 0.625, 1.0, 0.5303, 1.0, 0.3003, 0.625, 0.3024, 0.5, 0.375, 0.5, 0.375, 0.625, 0.4818, 0.787, 0.5109, 0.75, 0.5303, 0.75, 0.4915, 0.8239, 0.5109, 0.625, 0.5303, 0.625, 0.5303, 0.75, 0.5109, 0.75, 0.4915, 0.3386, 0.5303, 0.375, 0.5303, 0.5, 0.4915, 0.4272, 0.4915, 0.125, 0.5303, 0.125, 0.5303, 0.25, 0.4915, 0.25, 0.375, 0.125, 0.4527, 0.125, 0.4527, 0.25, 0.375, 0.25, 0.375, 0.3024, 0.4527, 0.3022, 0.4527, 0.3544, 0.375, 0.3547, 0.375, 0.625, 0.4527, 0.625, 0.4527, 0.75, 0.375, 0.75, 0.375, 0.8268, 0.4527, 0.8239, 0.4527, 0.8978, 0.375, 0.9037, 0.375, 0.4274, 0.4527, 0.4272, 0.4527, 0.5, 0.375, 0.5, 0.4818, 0.4636, 0.5109, 0.5, 0.4915, 0.5, 0.4721, 0.5, 0.4915, 0.912, 0.5303, 0.875, 0.5303, 1.0, 0.4915, 1.0, 0.375, 0.9518, 0.4527, 0.9489, 0.4527, 1.0, 0.375, 1.0, 0.4721, 0.625, 0.4915, 0.625, 0.4915, 0.75, 0.4721, 0.75, 0.4915, 0.4272, 0.5303, 0.5, 0.5109, 0.5, 0.4818, 0.4636, 0.375, 0.3547, 0.4527, 0.3544, 0.4527, 0.4272, 0.375, 0.4274, 0.375, 0.75, 0.4527, 0.75, 0.4527, 0.8239, 0.375, 0.8268, 0.4915, 0.625, 0.5109, 0.625, 0.5109, 0.75, 0.4915, 0.75, 0.4721, 0.75, 0.4915, 0.75, 0.5109, 0.75, 0.4818, 0.787, 0.1753, 0.625, 0.3003, 0.625, 0.2982, 0.75, 0.2213, 0.75, 0.1732, 0.75, 0.4527, 0.75, 0.4721, 0.75, 0.4818, 0.787, 0.4527, 0.8239, 0.4527, 0.3544, 0.4915, 0.4272, 0.4818, 0.4636, 0.4527, 0.4272, 0.4527, 0.625, 0.4721, 0.625, 0.4721, 0.75, 0.4527, 0.75, 0.4527, 0.9489, 0.4915, 0.912, 0.4915, 1.0, 0.4527, 1.0, 0.4527, 0.4272, 0.4818, 0.4636, 0.4721, 0.5, 0.4527, 0.5, 0.4527, 0.125, 0.4915, 0.125, 0.4915, 0.25, 0.4527, 0.25, 0.4527, 0.3022, 0.4915, 0.3386, 0.4915, 0.4272, 0.4527, 0.3544, 0.4527, 0.8239, 0.4818, 0.787, 0.4915, 0.8239, 0.4527, 0.8978, 0.4527, 0.25, 0.4915, 0.25, 0.4915, 0.3386, 0.4527, 0.3022, 0.4527, 0.8978, 0.4915, 0.8239, 0.4915, 0.912, 0.4527, 0.9489, 0.125, 0.625, 0.1753, 0.625, 0.1732, 0.75, 0.125, 0.75, 0.375, 0.9037, 0.4527, 0.8978, 0.4527, 0.9489, 0.375, 0.9518, 0.4915, 0.8239, 0.5303, 0.75, 0.5303, 0.875, 0.4915, 0.912, 0.375, 0.25, 0.4527, 0.25, 0.4527, 0.3022, 0.375, 0.3024, 0.4915, 0.25, 0.5303, 0.25, 0.5303, 0.375, 0.4915, 0.3386, 0.5303, 0.75, 0.625, 0.75, 0.625, 0.875, 0.5303, 0.875, 0.5303, 0.25, 0.625, 0.25, 0.625, 0.375, 0.5303, 0.375, 0.125, 0.5, 0.1774, 0.5, 0.1753, 0.625, 0.125, 0.625, 0.4527, 0.0, 0.4915, 0.0, 0.4915, 0.125, 0.4527, 0.125, 0.4527, 0.5, 0.4721, 0.5, 0.4721, 0.625, 0.4527, 0.625, 0.1774, 0.5, 0.2297, 0.5, 0.3024, 0.5, 0.3003, 0.625, 0.1753, 0.625, 0.4915, 0.5, 0.5109, 0.5, 0.5109, 0.625, 0.4915, 0.625, 0.4721, 0.5, 0.4915, 0.5, 0.4915, 0.625, 0.4721, 0.625, 0.375, 0.5, 0.4527, 0.5, 0.4527, 0.625, 0.375, 0.625, 0.375, 0.0, 0.4527, 0.0, 0.4527, 0.125, 0.375, 0.125, 0.4915, 0.0, 0.5303, 0.0, 0.5303, 0.125, 0.4915, 0.125, 0.5109, 0.5, 0.5303, 0.5, 0.5303, 0.625, 0.5109, 0.625, 0.2982, 0.75, 0.3003, 0.625, 0.375, 0.625, 0.375, 0.75, 0.5303, 0.5, 0.625, 0.5, 0.625, 0.625, 0.5303, 0.625, 0.5303, 0.0, 0.625, 0.0, 0.625, 0.125, 0.5303, 0.125, 0.375, 0.25, 0.625, 0.25, 0.625, 0.125, 0.375, 0.2187, 0.375, 0.2187, 0.625, 0.125, 0.625, 0.0, 0.375, 0.1875, 0.375, 0.375, 0.625, 0.375, 0.625, 0.25, 0.375, 0.25, 0.375, 0.5, 0.625, 0.5, 0.625, 0.375, 0.375, 0.375, 0.375, 0.5313, 0.625, 0.625, 0.625, 0.5, 0.375, 0.5, 0.375, 0.5625, 0.625, 0.75, 0.625, 0.625, 0.375, 0.5313, 0.25, 0.5625, 0.625, 0.875, 0.625, 0.75, 0.375, 0.5625, 0.375, 0.1875, 0.625, 0.0, 0.625, 0.875, 0.25, 0.5625, 0.5654, 0.125, 0.625, 0.125, 0.625, 0.25, 0.5654, 0.25, 0.5654, 0.375, 0.625, 0.375, 0.625, 0.5, 0.5654, 0.5, 0.5654, 0.625, 0.625, 0.625, 0.625, 0.75, 0.5654, 0.75, 0.5654, 0.875, 0.625, 0.875, 0.625, 1.0, 0.5654, 1.0, 0.75, 0.625, 0.875, 0.625, 0.875, 0.75, 0.75, 0.75, 0.3973, 0.875, 0.4541, 0.875, 0.4541, 1.0, 0.3973, 1.0, 0.3973, 0.625, 0.4541, 0.625, 0.4541, 0.75, 0.3973, 0.75, 0.3973, 0.375, 0.4541, 0.375, 0.4541, 0.5, 0.3973, 0.5, 0.3973, 0.125, 0.4541, 0.125, 0.4541, 0.25, 0.3973, 0.25, 0.5071, 0.875, 0.5654, 0.875, 0.5654, 1.0, 0.5071, 1.0, 0.5071, 0.625, 0.5654, 0.625, 0.5654, 0.75, 0.5071, 0.75, 0.5071, 0.375, 0.5654, 0.375, 0.5654, 0.5, 0.5071, 0.5, 0.5071, 0.125, 0.5654, 0.125, 0.5654, 0.25, 0.5071, 0.25, 0.4541, 0.125, 0.5071, 0.125, 0.5071, 0.25, 0.4541, 0.25, 0.4541, 0.375, 0.5071, 0.375, 0.5071, 0.5, 0.4541, 0.5, 0.4541, 0.625, 0.5071, 0.625, 0.5071, 0.75, 0.4541, 0.75, 0.4541, 0.875, 0.5071, 0.875, 0.5071, 1.0, 0.4541, 1.0, 0.4541, 0.5, 0.5071, 0.5, 0.5071, 0.625, 0.4541, 0.625, 0.4541, 0.0, 0.5071, 0.0, 0.5071, 0.125, 0.4541, 0.125, 0.5071, 0.0, 0.5654, 0.0, 0.5654, 0.125, 0.5071, 0.125, 0.5071, 0.5, 0.5654, 0.5, 0.5654, 0.625, 0.5071, 0.625, 0.3973, 0.0, 0.4541, 0.0, 0.4541, 0.125, 0.3973, 0.125, 0.3973, 0.5, 0.4541, 0.5, 0.4541, 0.625, 0.3973, 0.625, 0.75, 0.5, 0.875, 0.5, 0.875, 0.625, 0.75, 0.625, 0.5654, 0.5, 0.625, 0.5, 0.625, 0.625, 0.5654, 0.625, 0.5654, 0.0, 0.625, 0.0, 0.625, 0.125, 0.5654, 0.125, 0.625, 0.5, 0.75, 0.5, 0.75, 0.625, 0.625, 0.625, 0.4541, 0.75, 0.5071, 0.75, 0.5071, 0.875, 0.4541, 0.875, 0.4541, 0.25, 0.5071, 0.25, 0.5071, 0.375, 0.4541, 0.375, 0.5071, 0.25, 0.5654, 0.25, 0.5654, 0.375, 0.5071, 0.375, 0.5071, 0.75, 0.5654, 0.75, 0.5654, 0.875, 0.5071, 0.875, 0.3973, 0.25, 0.4541, 0.25, 0.4541, 0.375, 0.3973, 0.375, 0.3973, 0.75, 0.4541, 0.75, 0.4541, 0.875, 0.3973, 0.875, 0.625, 0.625, 0.75, 0.625, 0.75, 0.75, 0.625, 0.75, 0.5654, 0.75, 0.625, 0.75, 0.625, 0.875, 0.5654, 0.875, 0.5654, 0.25, 0.625, 0.25, 0.625, 0.375, 0.5654, 0.375, 0.3973, 0.125, 0.3973, 0.25, 0.0, 0.0, 0.3973, 0.125, 0.0, 0.0, 0.0, 0.0, 0.3973, 0.125, 0.0, 0.0, 0.3973, 0.0, 0.75, 0.5625, 0.0, 0.0, 0.3973, 0.25, 0.3973, 0.375, 0.625, 0.5625, 0.75, 0.5625, 0.3973, 0.375, 0.3973, 0.5, 0.625, 0.625, 0.625, 0.5625, 0.3973, 0.5, 0.0, 0.0])
me_cube.materials.append(mat_material)
me_cube.use_remesh_preserve_volume = False
me_cube.use_remesh_preserve_attributes = False
me_cube.use_mirror_vertex_groups = False
me_cube.update()

# ---- objects
ob_cube = bpy.data.objects.new('Cube', me_cube)

# ---- transforms, parenting, visibility, modifiers, constraints
ob_cube.location = (0.0, 0.0, 0.0)
ob_cube.lock_rotations_4d = False
ob_cube.empty_display_type = 'ARROWS'
ob_cube.lineart.crease_threshold = 0.0
_m = ob_cube.modifiers.new('Mirror', 'MIRROR')
_m.use_axis = (False, True, False)
_m.use_clip = True

# ---- collection membership
col_collection.objects.link(ob_cube)

# ---- scene / render settings (as saved in the file)
scene.frame_start = 1; scene.frame_end = 250; scene.frame_set(48)
scene.render.engine = 'BLENDER_EEVEE_NEXT'
scene.cycles.use_denoising = False
scene.cycles.samples = 128
scene.cycles.sampling_pattern = 'TABULATED_SOBOL'
scene.cycles.use_adaptive_sampling = False
scene.cycles.use_light_tree = False
scene.view_settings.view_transform = 'Filmic'
bpy.context.view_layer.update()

# ---- added for rendering (the .blend has no active camera and no usable light): camera, sun
cam_auto = bpy.data.cameras.new('AutoCamera')
cam_auto.lens = 50.0
cam_auto.sensor_width = 36.0
cam_auto.clip_end = 1000.0
ob_auto_camera = bpy.data.objects.new('AutoCamera', cam_auto)
scene.collection.objects.link(ob_auto_camera)
ob_auto_camera.location = (2.90623, -3.42748, 2.48499)
ob_auto_camera.rotation_euler = (1.09748, -7.21219e-08, 0.694738)
scene.camera = ob_auto_camera
light_auto_sun = bpy.data.lights.new('AutoSun', 'SUN')
light_auto_sun.energy = 3.0
light_auto_sun.angle = 0.0523599
ob_auto_sun = bpy.data.objects.new('AutoSun', light_auto_sun)
scene.collection.objects.link(ob_auto_sun)
ob_auto_sun.rotation_euler = (0.872665, 0.174533, 0.523599)
bpy.context.view_layer.update()
